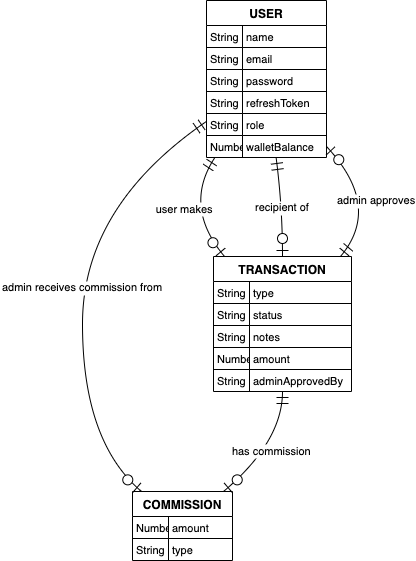

The diagram above was exported from draw.io. Its source (the exported page's mxGraphModel, read from the mxfile embedded in the PNG):
<mxGraphModel dx="1707" dy="420" grid="1" gridSize="10" guides="1" tooltips="1" connect="1" arrows="1" fold="1" page="1" pageScale="1" pageWidth="827" pageHeight="1169" math="0" shadow="0">
  <root>
    <mxCell id="0" />
    <mxCell id="1" parent="0" />
    <mxCell id="J3lxGcJNpxDzj1VUlax6-1" value="USER" style="shape=table;startSize=25;container=1;collapsible=0;childLayout=tableLayout;fixedRows=1;rowLines=1;fontStyle=1;align=center;resizeLast=1;" vertex="1" parent="1">
      <mxGeometry x="144" y="270" width="120" height="157" as="geometry" />
    </mxCell>
    <mxCell id="J3lxGcJNpxDzj1VUlax6-2" style="shape=tableRow;horizontal=0;startSize=0;swimlaneHead=0;swimlaneBody=0;fillColor=none;collapsible=0;dropTarget=0;points=[[0,0.5],[1,0.5]];portConstraint=eastwest;top=0;left=0;right=0;bottom=0;" vertex="1" parent="J3lxGcJNpxDzj1VUlax6-1">
      <mxGeometry y="25" width="120" height="22" as="geometry" />
    </mxCell>
    <mxCell id="J3lxGcJNpxDzj1VUlax6-3" value="String" style="shape=partialRectangle;connectable=0;fillColor=none;top=0;left=0;bottom=0;right=0;align=left;spacingLeft=2;overflow=hidden;fontSize=11;" vertex="1" parent="J3lxGcJNpxDzj1VUlax6-2">
      <mxGeometry width="36" height="22" as="geometry">
        <mxRectangle width="36" height="22" as="alternateBounds" />
      </mxGeometry>
    </mxCell>
    <mxCell id="J3lxGcJNpxDzj1VUlax6-4" value="name" style="shape=partialRectangle;connectable=0;fillColor=none;top=0;left=0;bottom=0;right=0;align=left;spacingLeft=2;overflow=hidden;fontSize=11;" vertex="1" parent="J3lxGcJNpxDzj1VUlax6-2">
      <mxGeometry x="36" width="84" height="22" as="geometry">
        <mxRectangle width="84" height="22" as="alternateBounds" />
      </mxGeometry>
    </mxCell>
    <mxCell id="J3lxGcJNpxDzj1VUlax6-5" style="shape=tableRow;horizontal=0;startSize=0;swimlaneHead=0;swimlaneBody=0;fillColor=none;collapsible=0;dropTarget=0;points=[[0,0.5],[1,0.5]];portConstraint=eastwest;top=0;left=0;right=0;bottom=0;" vertex="1" parent="J3lxGcJNpxDzj1VUlax6-1">
      <mxGeometry y="47" width="120" height="22" as="geometry" />
    </mxCell>
    <mxCell id="J3lxGcJNpxDzj1VUlax6-6" value="String" style="shape=partialRectangle;connectable=0;fillColor=none;top=0;left=0;bottom=0;right=0;align=left;spacingLeft=2;overflow=hidden;fontSize=11;" vertex="1" parent="J3lxGcJNpxDzj1VUlax6-5">
      <mxGeometry width="36" height="22" as="geometry">
        <mxRectangle width="36" height="22" as="alternateBounds" />
      </mxGeometry>
    </mxCell>
    <mxCell id="J3lxGcJNpxDzj1VUlax6-7" value="email" style="shape=partialRectangle;connectable=0;fillColor=none;top=0;left=0;bottom=0;right=0;align=left;spacingLeft=2;overflow=hidden;fontSize=11;" vertex="1" parent="J3lxGcJNpxDzj1VUlax6-5">
      <mxGeometry x="36" width="84" height="22" as="geometry">
        <mxRectangle width="84" height="22" as="alternateBounds" />
      </mxGeometry>
    </mxCell>
    <mxCell id="J3lxGcJNpxDzj1VUlax6-8" style="shape=tableRow;horizontal=0;startSize=0;swimlaneHead=0;swimlaneBody=0;fillColor=none;collapsible=0;dropTarget=0;points=[[0,0.5],[1,0.5]];portConstraint=eastwest;top=0;left=0;right=0;bottom=0;" vertex="1" parent="J3lxGcJNpxDzj1VUlax6-1">
      <mxGeometry y="69" width="120" height="22" as="geometry" />
    </mxCell>
    <mxCell id="J3lxGcJNpxDzj1VUlax6-9" value="String" style="shape=partialRectangle;connectable=0;fillColor=none;top=0;left=0;bottom=0;right=0;align=left;spacingLeft=2;overflow=hidden;fontSize=11;" vertex="1" parent="J3lxGcJNpxDzj1VUlax6-8">
      <mxGeometry width="36" height="22" as="geometry">
        <mxRectangle width="36" height="22" as="alternateBounds" />
      </mxGeometry>
    </mxCell>
    <mxCell id="J3lxGcJNpxDzj1VUlax6-10" value="password" style="shape=partialRectangle;connectable=0;fillColor=none;top=0;left=0;bottom=0;right=0;align=left;spacingLeft=2;overflow=hidden;fontSize=11;" vertex="1" parent="J3lxGcJNpxDzj1VUlax6-8">
      <mxGeometry x="36" width="84" height="22" as="geometry">
        <mxRectangle width="84" height="22" as="alternateBounds" />
      </mxGeometry>
    </mxCell>
    <mxCell id="J3lxGcJNpxDzj1VUlax6-11" style="shape=tableRow;horizontal=0;startSize=0;swimlaneHead=0;swimlaneBody=0;fillColor=none;collapsible=0;dropTarget=0;points=[[0,0.5],[1,0.5]];portConstraint=eastwest;top=0;left=0;right=0;bottom=0;" vertex="1" parent="J3lxGcJNpxDzj1VUlax6-1">
      <mxGeometry y="91" width="120" height="22" as="geometry" />
    </mxCell>
    <mxCell id="J3lxGcJNpxDzj1VUlax6-12" value="String" style="shape=partialRectangle;connectable=0;fillColor=none;top=0;left=0;bottom=0;right=0;align=left;spacingLeft=2;overflow=hidden;fontSize=11;" vertex="1" parent="J3lxGcJNpxDzj1VUlax6-11">
      <mxGeometry width="36" height="22" as="geometry">
        <mxRectangle width="36" height="22" as="alternateBounds" />
      </mxGeometry>
    </mxCell>
    <mxCell id="J3lxGcJNpxDzj1VUlax6-13" value="refreshToken" style="shape=partialRectangle;connectable=0;fillColor=none;top=0;left=0;bottom=0;right=0;align=left;spacingLeft=2;overflow=hidden;fontSize=11;" vertex="1" parent="J3lxGcJNpxDzj1VUlax6-11">
      <mxGeometry x="36" width="84" height="22" as="geometry">
        <mxRectangle width="84" height="22" as="alternateBounds" />
      </mxGeometry>
    </mxCell>
    <mxCell id="J3lxGcJNpxDzj1VUlax6-14" style="shape=tableRow;horizontal=0;startSize=0;swimlaneHead=0;swimlaneBody=0;fillColor=none;collapsible=0;dropTarget=0;points=[[0,0.5],[1,0.5]];portConstraint=eastwest;top=0;left=0;right=0;bottom=0;" vertex="1" parent="J3lxGcJNpxDzj1VUlax6-1">
      <mxGeometry y="113" width="120" height="22" as="geometry" />
    </mxCell>
    <mxCell id="J3lxGcJNpxDzj1VUlax6-15" value="String" style="shape=partialRectangle;connectable=0;fillColor=none;top=0;left=0;bottom=0;right=0;align=left;spacingLeft=2;overflow=hidden;fontSize=11;" vertex="1" parent="J3lxGcJNpxDzj1VUlax6-14">
      <mxGeometry width="36" height="22" as="geometry">
        <mxRectangle width="36" height="22" as="alternateBounds" />
      </mxGeometry>
    </mxCell>
    <mxCell id="J3lxGcJNpxDzj1VUlax6-16" value="role" style="shape=partialRectangle;connectable=0;fillColor=none;top=0;left=0;bottom=0;right=0;align=left;spacingLeft=2;overflow=hidden;fontSize=11;" vertex="1" parent="J3lxGcJNpxDzj1VUlax6-14">
      <mxGeometry x="36" width="84" height="22" as="geometry">
        <mxRectangle width="84" height="22" as="alternateBounds" />
      </mxGeometry>
    </mxCell>
    <mxCell id="J3lxGcJNpxDzj1VUlax6-17" style="shape=tableRow;horizontal=0;startSize=0;swimlaneHead=0;swimlaneBody=0;fillColor=none;collapsible=0;dropTarget=0;points=[[0,0.5],[1,0.5]];portConstraint=eastwest;top=0;left=0;right=0;bottom=0;" vertex="1" parent="J3lxGcJNpxDzj1VUlax6-1">
      <mxGeometry y="135" width="120" height="22" as="geometry" />
    </mxCell>
    <mxCell id="J3lxGcJNpxDzj1VUlax6-18" value="Number" style="shape=partialRectangle;connectable=0;fillColor=none;top=0;left=0;bottom=0;right=0;align=left;spacingLeft=2;overflow=hidden;fontSize=11;" vertex="1" parent="J3lxGcJNpxDzj1VUlax6-17">
      <mxGeometry width="36" height="22" as="geometry">
        <mxRectangle width="36" height="22" as="alternateBounds" />
      </mxGeometry>
    </mxCell>
    <mxCell id="J3lxGcJNpxDzj1VUlax6-19" value="walletBalance" style="shape=partialRectangle;connectable=0;fillColor=none;top=0;left=0;bottom=0;right=0;align=left;spacingLeft=2;overflow=hidden;fontSize=11;" vertex="1" parent="J3lxGcJNpxDzj1VUlax6-17">
      <mxGeometry x="36" width="84" height="22" as="geometry">
        <mxRectangle width="84" height="22" as="alternateBounds" />
      </mxGeometry>
    </mxCell>
    <mxCell id="J3lxGcJNpxDzj1VUlax6-20" value="TRANSACTION" style="shape=table;startSize=25;container=1;collapsible=0;childLayout=tableLayout;fixedRows=1;rowLines=1;fontStyle=1;align=center;resizeLast=1;" vertex="1" parent="1">
      <mxGeometry x="151" y="526" width="138" height="135" as="geometry" />
    </mxCell>
    <mxCell id="J3lxGcJNpxDzj1VUlax6-21" style="shape=tableRow;horizontal=0;startSize=0;swimlaneHead=0;swimlaneBody=0;fillColor=none;collapsible=0;dropTarget=0;points=[[0,0.5],[1,0.5]];portConstraint=eastwest;top=0;left=0;right=0;bottom=0;" vertex="1" parent="J3lxGcJNpxDzj1VUlax6-20">
      <mxGeometry y="25" width="138" height="22" as="geometry" />
    </mxCell>
    <mxCell id="J3lxGcJNpxDzj1VUlax6-22" value="String" style="shape=partialRectangle;connectable=0;fillColor=none;top=0;left=0;bottom=0;right=0;align=left;spacingLeft=2;overflow=hidden;fontSize=11;" vertex="1" parent="J3lxGcJNpxDzj1VUlax6-21">
      <mxGeometry width="36" height="22" as="geometry">
        <mxRectangle width="36" height="22" as="alternateBounds" />
      </mxGeometry>
    </mxCell>
    <mxCell id="J3lxGcJNpxDzj1VUlax6-23" value="type" style="shape=partialRectangle;connectable=0;fillColor=none;top=0;left=0;bottom=0;right=0;align=left;spacingLeft=2;overflow=hidden;fontSize=11;" vertex="1" parent="J3lxGcJNpxDzj1VUlax6-21">
      <mxGeometry x="36" width="102" height="22" as="geometry">
        <mxRectangle width="102" height="22" as="alternateBounds" />
      </mxGeometry>
    </mxCell>
    <mxCell id="J3lxGcJNpxDzj1VUlax6-24" style="shape=tableRow;horizontal=0;startSize=0;swimlaneHead=0;swimlaneBody=0;fillColor=none;collapsible=0;dropTarget=0;points=[[0,0.5],[1,0.5]];portConstraint=eastwest;top=0;left=0;right=0;bottom=0;" vertex="1" parent="J3lxGcJNpxDzj1VUlax6-20">
      <mxGeometry y="47" width="138" height="22" as="geometry" />
    </mxCell>
    <mxCell id="J3lxGcJNpxDzj1VUlax6-25" value="String" style="shape=partialRectangle;connectable=0;fillColor=none;top=0;left=0;bottom=0;right=0;align=left;spacingLeft=2;overflow=hidden;fontSize=11;" vertex="1" parent="J3lxGcJNpxDzj1VUlax6-24">
      <mxGeometry width="36" height="22" as="geometry">
        <mxRectangle width="36" height="22" as="alternateBounds" />
      </mxGeometry>
    </mxCell>
    <mxCell id="J3lxGcJNpxDzj1VUlax6-26" value="status" style="shape=partialRectangle;connectable=0;fillColor=none;top=0;left=0;bottom=0;right=0;align=left;spacingLeft=2;overflow=hidden;fontSize=11;" vertex="1" parent="J3lxGcJNpxDzj1VUlax6-24">
      <mxGeometry x="36" width="102" height="22" as="geometry">
        <mxRectangle width="102" height="22" as="alternateBounds" />
      </mxGeometry>
    </mxCell>
    <mxCell id="J3lxGcJNpxDzj1VUlax6-27" style="shape=tableRow;horizontal=0;startSize=0;swimlaneHead=0;swimlaneBody=0;fillColor=none;collapsible=0;dropTarget=0;points=[[0,0.5],[1,0.5]];portConstraint=eastwest;top=0;left=0;right=0;bottom=0;" vertex="1" parent="J3lxGcJNpxDzj1VUlax6-20">
      <mxGeometry y="69" width="138" height="22" as="geometry" />
    </mxCell>
    <mxCell id="J3lxGcJNpxDzj1VUlax6-28" value="String" style="shape=partialRectangle;connectable=0;fillColor=none;top=0;left=0;bottom=0;right=0;align=left;spacingLeft=2;overflow=hidden;fontSize=11;" vertex="1" parent="J3lxGcJNpxDzj1VUlax6-27">
      <mxGeometry width="36" height="22" as="geometry">
        <mxRectangle width="36" height="22" as="alternateBounds" />
      </mxGeometry>
    </mxCell>
    <mxCell id="J3lxGcJNpxDzj1VUlax6-29" value="notes" style="shape=partialRectangle;connectable=0;fillColor=none;top=0;left=0;bottom=0;right=0;align=left;spacingLeft=2;overflow=hidden;fontSize=11;" vertex="1" parent="J3lxGcJNpxDzj1VUlax6-27">
      <mxGeometry x="36" width="102" height="22" as="geometry">
        <mxRectangle width="102" height="22" as="alternateBounds" />
      </mxGeometry>
    </mxCell>
    <mxCell id="J3lxGcJNpxDzj1VUlax6-30" style="shape=tableRow;horizontal=0;startSize=0;swimlaneHead=0;swimlaneBody=0;fillColor=none;collapsible=0;dropTarget=0;points=[[0,0.5],[1,0.5]];portConstraint=eastwest;top=0;left=0;right=0;bottom=0;" vertex="1" parent="J3lxGcJNpxDzj1VUlax6-20">
      <mxGeometry y="91" width="138" height="22" as="geometry" />
    </mxCell>
    <mxCell id="J3lxGcJNpxDzj1VUlax6-31" value="Number" style="shape=partialRectangle;connectable=0;fillColor=none;top=0;left=0;bottom=0;right=0;align=left;spacingLeft=2;overflow=hidden;fontSize=11;" vertex="1" parent="J3lxGcJNpxDzj1VUlax6-30">
      <mxGeometry width="36" height="22" as="geometry">
        <mxRectangle width="36" height="22" as="alternateBounds" />
      </mxGeometry>
    </mxCell>
    <mxCell id="J3lxGcJNpxDzj1VUlax6-32" value="amount" style="shape=partialRectangle;connectable=0;fillColor=none;top=0;left=0;bottom=0;right=0;align=left;spacingLeft=2;overflow=hidden;fontSize=11;" vertex="1" parent="J3lxGcJNpxDzj1VUlax6-30">
      <mxGeometry x="36" width="102" height="22" as="geometry">
        <mxRectangle width="102" height="22" as="alternateBounds" />
      </mxGeometry>
    </mxCell>
    <mxCell id="J3lxGcJNpxDzj1VUlax6-33" style="shape=tableRow;horizontal=0;startSize=0;swimlaneHead=0;swimlaneBody=0;fillColor=none;collapsible=0;dropTarget=0;points=[[0,0.5],[1,0.5]];portConstraint=eastwest;top=0;left=0;right=0;bottom=0;" vertex="1" parent="J3lxGcJNpxDzj1VUlax6-20">
      <mxGeometry y="113" width="138" height="22" as="geometry" />
    </mxCell>
    <mxCell id="J3lxGcJNpxDzj1VUlax6-34" value="String" style="shape=partialRectangle;connectable=0;fillColor=none;top=0;left=0;bottom=0;right=0;align=left;spacingLeft=2;overflow=hidden;fontSize=11;" vertex="1" parent="J3lxGcJNpxDzj1VUlax6-33">
      <mxGeometry width="36" height="22" as="geometry">
        <mxRectangle width="36" height="22" as="alternateBounds" />
      </mxGeometry>
    </mxCell>
    <mxCell id="J3lxGcJNpxDzj1VUlax6-35" value="adminApprovedBy" style="shape=partialRectangle;connectable=0;fillColor=none;top=0;left=0;bottom=0;right=0;align=left;spacingLeft=2;overflow=hidden;fontSize=11;" vertex="1" parent="J3lxGcJNpxDzj1VUlax6-33">
      <mxGeometry x="36" width="102" height="22" as="geometry">
        <mxRectangle width="102" height="22" as="alternateBounds" />
      </mxGeometry>
    </mxCell>
    <mxCell id="J3lxGcJNpxDzj1VUlax6-36" value="COMMISSION" style="shape=table;startSize=25;container=1;collapsible=0;childLayout=tableLayout;fixedRows=1;rowLines=1;fontStyle=1;align=center;resizeLast=1;" vertex="1" parent="1">
      <mxGeometry x="70" y="761" width="100" height="69" as="geometry" />
    </mxCell>
    <mxCell id="J3lxGcJNpxDzj1VUlax6-37" style="shape=tableRow;horizontal=0;startSize=0;swimlaneHead=0;swimlaneBody=0;fillColor=none;collapsible=0;dropTarget=0;points=[[0,0.5],[1,0.5]];portConstraint=eastwest;top=0;left=0;right=0;bottom=0;" vertex="1" parent="J3lxGcJNpxDzj1VUlax6-36">
      <mxGeometry y="25" width="100" height="22" as="geometry" />
    </mxCell>
    <mxCell id="J3lxGcJNpxDzj1VUlax6-38" value="Number" style="shape=partialRectangle;connectable=0;fillColor=none;top=0;left=0;bottom=0;right=0;align=left;spacingLeft=2;overflow=hidden;fontSize=11;" vertex="1" parent="J3lxGcJNpxDzj1VUlax6-37">
      <mxGeometry width="36" height="22" as="geometry">
        <mxRectangle width="36" height="22" as="alternateBounds" />
      </mxGeometry>
    </mxCell>
    <mxCell id="J3lxGcJNpxDzj1VUlax6-39" value="amount" style="shape=partialRectangle;connectable=0;fillColor=none;top=0;left=0;bottom=0;right=0;align=left;spacingLeft=2;overflow=hidden;fontSize=11;" vertex="1" parent="J3lxGcJNpxDzj1VUlax6-37">
      <mxGeometry x="36" width="64" height="22" as="geometry">
        <mxRectangle width="64" height="22" as="alternateBounds" />
      </mxGeometry>
    </mxCell>
    <mxCell id="J3lxGcJNpxDzj1VUlax6-40" style="shape=tableRow;horizontal=0;startSize=0;swimlaneHead=0;swimlaneBody=0;fillColor=none;collapsible=0;dropTarget=0;points=[[0,0.5],[1,0.5]];portConstraint=eastwest;top=0;left=0;right=0;bottom=0;" vertex="1" parent="J3lxGcJNpxDzj1VUlax6-36">
      <mxGeometry y="47" width="100" height="22" as="geometry" />
    </mxCell>
    <mxCell id="J3lxGcJNpxDzj1VUlax6-41" value="String" style="shape=partialRectangle;connectable=0;fillColor=none;top=0;left=0;bottom=0;right=0;align=left;spacingLeft=2;overflow=hidden;fontSize=11;" vertex="1" parent="J3lxGcJNpxDzj1VUlax6-40">
      <mxGeometry width="36" height="22" as="geometry">
        <mxRectangle width="36" height="22" as="alternateBounds" />
      </mxGeometry>
    </mxCell>
    <mxCell id="J3lxGcJNpxDzj1VUlax6-42" value="type" style="shape=partialRectangle;connectable=0;fillColor=none;top=0;left=0;bottom=0;right=0;align=left;spacingLeft=2;overflow=hidden;fontSize=11;" vertex="1" parent="J3lxGcJNpxDzj1VUlax6-40">
      <mxGeometry x="36" width="64" height="22" as="geometry">
        <mxRectangle width="64" height="22" as="alternateBounds" />
      </mxGeometry>
    </mxCell>
    <mxCell id="J3lxGcJNpxDzj1VUlax6-43" value="user makes" style="curved=1;startArrow=ERmandOne;startSize=10;;endArrow=ERzeroToOne;endSize=10;;exitX=0.07;exitY=1;entryX=0.08;entryY=0;rounded=0;" edge="1" parent="1" source="J3lxGcJNpxDzj1VUlax6-1" target="J3lxGcJNpxDzj1VUlax6-20">
      <mxGeometry relative="1" as="geometry">
        <Array as="points">
          <mxPoint x="120" y="476" />
        </Array>
      </mxGeometry>
    </mxCell>
    <mxCell id="J3lxGcJNpxDzj1VUlax6-44" value="recipient of" style="curved=1;startArrow=ERmandOne;startSize=10;;endArrow=ERzeroToOne;endSize=10;;exitX=0.58;exitY=1;entryX=0.5;entryY=0;rounded=0;" edge="1" parent="1" source="J3lxGcJNpxDzj1VUlax6-1" target="J3lxGcJNpxDzj1VUlax6-20">
      <mxGeometry relative="1" as="geometry">
        <Array as="points">
          <mxPoint x="220" y="476" />
        </Array>
      </mxGeometry>
    </mxCell>
    <mxCell id="J3lxGcJNpxDzj1VUlax6-45" value="admin receives commission from" style="curved=1;startArrow=ERmandOne;startSize=10;;endArrow=ERzeroToOne;endSize=10;;exitX=0;exitY=0.77;entryX=0.09;entryY=0;rounded=0;" edge="1" parent="1" source="J3lxGcJNpxDzj1VUlax6-1" target="J3lxGcJNpxDzj1VUlax6-36">
      <mxGeometry relative="1" as="geometry">
        <Array as="points">
          <mxPoint x="20" y="476" />
          <mxPoint x="20" y="711" />
        </Array>
      </mxGeometry>
    </mxCell>
    <mxCell id="J3lxGcJNpxDzj1VUlax6-46" value="has commission" style="curved=1;startArrow=ERmandOne;startSize=10;;endArrow=ERzeroToOne;endSize=10;;exitX=0.5;exitY=1.01;entryX=0.91;entryY=0;rounded=0;" edge="1" parent="1" source="J3lxGcJNpxDzj1VUlax6-20" target="J3lxGcJNpxDzj1VUlax6-36">
      <mxGeometry relative="1" as="geometry">
        <Array as="points">
          <mxPoint x="220" y="711" />
        </Array>
      </mxGeometry>
    </mxCell>
    <mxCell id="J3lxGcJNpxDzj1VUlax6-47" value="admin approves" style="curved=1;startArrow=ERmandOne;startSize=10;;endArrow=ERzeroToOne;endSize=10;;exitX=0.92;exitY=0;entryX=1;entryY=0.93;rounded=0;" edge="1" parent="1" source="J3lxGcJNpxDzj1VUlax6-20" target="J3lxGcJNpxDzj1VUlax6-1">
      <mxGeometry relative="1" as="geometry">
        <Array as="points">
          <mxPoint x="320" y="476" />
        </Array>
      </mxGeometry>
    </mxCell>
  </root>
</mxGraphModel>